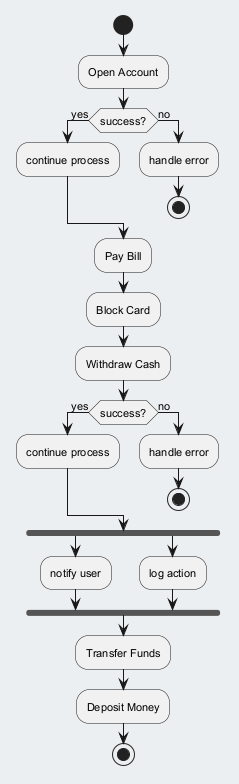

The diagram above was rendered by PlantUML. Its source (embedded in the PNG):
@startuml
skinparam backgroundColor #ECEFF1
skinparam classBackgroundColor #FFFFFF
skinparam classBorderColor #455A64
skinparam defaultFontSize 11
start
:Open Account;
if (success?) then (yes)
:continue process;
else (no)
:handle error;
stop
endif
:Pay Bill;
:Block Card;
:Withdraw Cash;
if (success?) then (yes)
:continue process;
else (no)
:handle error;
stop
endif
fork
:notify user;
fork again
:log action;
end fork
:Transfer Funds;
:Deposit Money;
stop
@enduml